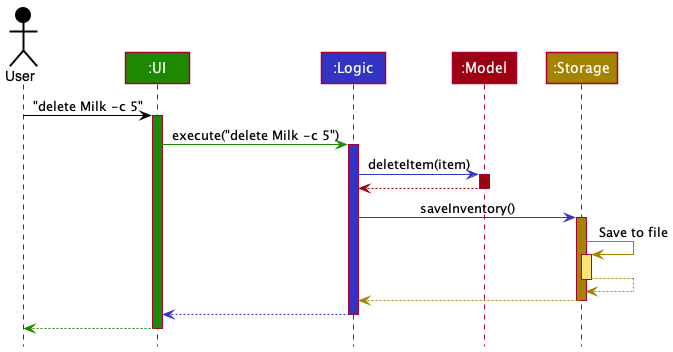

The diagram above was rendered by PlantUML. Its source (embedded in the PNG):
@startuml
!include style.puml

Actor User as user USER_COLOR
Participant ":UI" as ui UI_COLOR
Participant ":Logic" as logic LOGIC_COLOR
Participant ":Model" as model MODEL_COLOR
Participant ":Storage" as storage STORAGE_COLOR

user -[USER_COLOR]> ui : "delete Milk -c 5"
activate ui UI_COLOR

ui -[UI_COLOR]> logic : execute("delete Milk -c 5")
activate logic LOGIC_COLOR

logic -[LOGIC_COLOR]> model : deleteItem(item)
activate model MODEL_COLOR

model -[MODEL_COLOR]-> logic
deactivate model

logic -[LOGIC_COLOR]> storage : saveInventory()
activate storage STORAGE_COLOR

storage -[STORAGE_COLOR]> storage : Save to file
activate storage STORAGE_COLOR_T1
storage --[STORAGE_COLOR]> storage
deactivate storage

storage --[STORAGE_COLOR]> logic
deactivate storage

logic --[LOGIC_COLOR]> ui
deactivate logic

ui--[UI_COLOR]> user
deactivate ui
@enduml